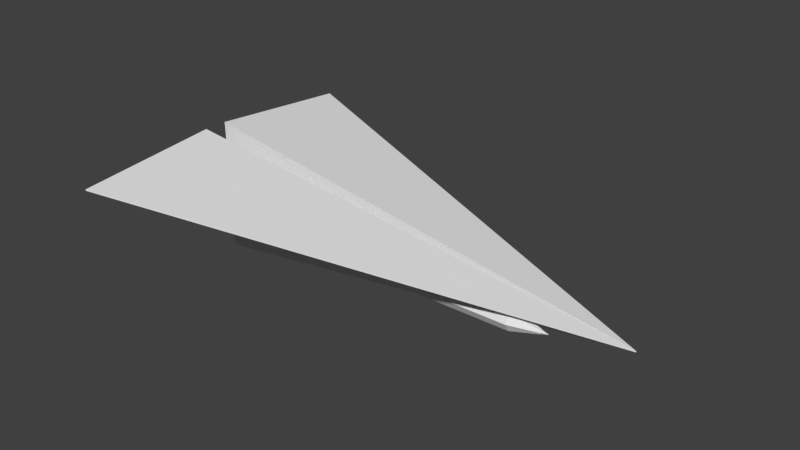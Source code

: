 # Source: Plane.blend  (saved by Blender 2.77.0; exported with 4.5.12 LTS)
import bpy
from mathutils import Matrix  # noqa: F401  (used for matrix-valued properties, if any)

bpy.ops.wm.read_factory_settings(use_empty=True)
scene = bpy.context.scene
scene.name = 'Scene'

# ---- collections
col_collection_1 = bpy.data.collections.new('Collection 1'); scene.collection.children.link(col_collection_1)

# ---- materials (node trees are filled in below, after node groups)
mat_material = bpy.data.materials.new('Material')
mat_material.alpha_threshold = 0.0
mat_material.use_transparent_shadow = False
mat_material.roughness = 0.5
mat_material.line_color = (0.0, 0.0, 0.0, 1.0)

# ---- material node trees

# ---- world
world_world = bpy.data.worlds.new('World'); scene.world = world_world
world_world.color = (0.05088, 0.05088, 0.05088)
world_world.use_sun_shadow = False
world_world.sun_shadow_jitter_overblur = 0.0
world_world.cycles.sampling_method = 'MANUAL'

# ---- meshes
me_cube = bpy.data.meshes.new('Cube')
me_cube.from_pydata([(-1.0, 0.0525, 0.5496), (-1.0, 0.05192, 0.555), (-0.9855, 0.6903, 0.5066), (-0.9855, 0.6906, 0.5013), (-1.0, -0.0525, 0.5496), (-1.0, -0.05192, 0.555), (1.0, 0.0, -0.002678), (-1.0, 0.0, -0.002678), (1.0, 0.0, 0.002678), (-1.0, 0.0, 0.002678), (-0.9855, -0.6903, 0.5066), (-0.9855, -0.6906, 0.5013)], [], [(7, 9, 1, 0), (1, 9, 8), (7, 0, 6), (0, 1, 2, 3), (3, 6, 0), (2, 1, 8), (8, 6, 3, 2), (7, 4, 5, 9), (5, 8, 9), (7, 6, 4), (4, 11, 10, 5), (11, 4, 6), (10, 8, 5), (8, 10, 11, 6)])
me_cube.materials.append(mat_material)
me_cube.use_remesh_preserve_volume = False
me_cube.use_remesh_preserve_attributes = False
me_cube.use_mirror_vertex_groups = False
me_cube.update()
me_cylinder_001 = bpy.data.meshes.new('Cylinder.001')
me_cylinder_001.from_pydata([(-0.6136, 0.1226, 0.1051), (-0.613, 0.08631, 0.08415), (-0.6124, 0.05006, 0.1051), (-0.6124, 0.05006, 0.147), (-0.613, 0.08631, 0.1679), (-0.6136, 0.1226, 0.147), (-0.6658, 0.08542, 0.126), (-0.6531, 0.1151, 0.109), (-0.5606, 0.119, 0.1076), (-0.6137, 0.1286, 0.126), (-0.6133, 0.1075, 0.08939), (-0.6526, 0.08564, 0.09206), (-0.5601, 0.08721, 0.08927), (-0.6126, 0.06516, 0.08939), (-0.6521, 0.05623, 0.109), (-0.5596, 0.05538, 0.1076), (-0.6123, 0.04401, 0.126), (-0.6521, 0.05623, 0.143), (-0.5596, 0.05538, 0.1444), (-0.6126, 0.06516, 0.1627), (-0.6526, 0.08564, 0.16), (-0.5601, 0.08721, 0.1628), (-0.6133, 0.1075, 0.1627), (-0.6531, 0.1151, 0.143), (-0.5606, 0.119, 0.1444), (-0.643, 0.1227, 0.126), (-0.5607, 0.1243, 0.126), (-0.6427, 0.1043, 0.09408), (-0.5604, 0.1058, 0.09387), (-0.642, 0.06738, 0.09408), (-0.5598, 0.06864, 0.09387), (-0.6417, 0.04893, 0.126), (-0.5595, 0.05008, 0.126), (-0.642, 0.06738, 0.158), (-0.5598, 0.06864, 0.1582), (-0.6427, 0.1043, 0.158), (-0.5604, 0.1058, 0.1582), (-0.4778, 0.04743, 0.1258), (0.5474, 0.06474, 0.1258), (-0.4781, 0.06801, 0.1615), (0.5471, 0.08532, 0.1615), (-0.4788, 0.1092, 0.1615), (0.5464, 0.1265, 0.1615), (-0.4792, 0.1297, 0.1258), (0.546, 0.1471, 0.1258), (-0.4788, 0.1092, 0.09019), (0.5464, 0.1265, 0.09019), (-0.4781, 0.06801, 0.09019), (0.5471, 0.08532, 0.09019), (0.7007, 0.1085, 0.1258), (0.7007, 0.1085, 0.1258), (0.7007, 0.1085, 0.1258), (0.7007, 0.1085, 0.1258), (0.7007, 0.1085, 0.1258), (0.7007, 0.1085, 0.1258), (0.6673, 0.1181, 0.1258), (0.6674, 0.113, 0.117), (0.6675, 0.1029, 0.1346), (0.6674, 0.113, 0.1346), (0.6675, 0.1029, 0.117), (0.6676, 0.09779, 0.1258), (0.668, 0.1166, 0.1258), (0.6682, 0.1036, 0.1334), (0.6683, 0.09926, 0.1258), (0.6681, 0.1123, 0.1183), (0.6681, 0.1123, 0.1334), (0.6682, 0.1036, 0.1183), (-0.4777, 0.04281, 0.1258), (-0.4781, 0.0657, 0.1655), (-0.4789, 0.1115, 0.1655), (-0.4793, 0.1344, 0.1258), (-0.4789, 0.1115, 0.08619), (-0.4781, 0.0657, 0.08619), (-0.5792, 0.0411, 0.1258), (-0.5796, 0.06399, 0.1655), (-0.5804, 0.1098, 0.1655), (-0.5807, 0.1326, 0.1258), (-0.5804, 0.1098, 0.08619), (-0.5796, 0.06399, 0.08619), (-0.5793, 0.04516, 0.1258), (-0.5796, 0.06602, 0.162), (-0.5803, 0.1077, 0.162), (-0.5807, 0.1286, 0.1258), (-0.5803, 0.1077, 0.08971), (-0.5796, 0.06602, 0.08971)], [], [(0, 7, 25, 9), (0, 9, 26, 8), (0, 8, 28, 10), (0, 10, 27, 7), (1, 11, 27, 10), (1, 10, 28, 12), (1, 12, 30, 13), (1, 13, 29, 11), (2, 14, 29, 13), (2, 13, 30, 15), (2, 15, 32, 16), (2, 16, 31, 14), (3, 17, 31, 16), (3, 16, 32, 18), (3, 18, 34, 19), (3, 19, 33, 17), (4, 20, 33, 19), (4, 19, 34, 21), (4, 21, 36, 22), (4, 22, 35, 20), (5, 23, 35, 22), (5, 22, 36, 24), (5, 24, 26, 9), (5, 9, 25, 23), (6, 23, 25, 7), (6, 7, 27, 11), (6, 11, 29, 14), (6, 14, 31, 17), (6, 17, 33, 20), (6, 20, 35, 23), (37, 38, 40, 39), (39, 40, 42, 41), (41, 42, 44, 43), (43, 44, 46, 45), (45, 46, 48, 47), (47, 48, 38, 37), (43, 45, 71, 70), (64, 61, 52, 53), (65, 62, 50, 51), (66, 64, 53, 54), (62, 63, 49, 50), (61, 65, 51, 52), (63, 66, 54, 49), (38, 48, 59, 60), (44, 42, 58, 55), (40, 38, 60, 57), (48, 46, 56, 59), (42, 40, 57, 58), (46, 44, 55, 56), (60, 59, 66, 63), (55, 58, 65, 61), (57, 60, 63, 62), (59, 56, 64, 66), (58, 57, 62, 65), (56, 55, 61, 64), (39, 41, 69, 68), (45, 47, 72, 71), (37, 39, 68, 67), (41, 43, 70, 69), (47, 37, 67, 72), (67, 68, 74, 73), (72, 67, 73, 78), (70, 71, 77, 76), (68, 69, 75, 74), (71, 72, 78, 77), (69, 70, 76, 75), (77, 78, 84, 83), (75, 76, 82, 81), (73, 74, 80, 79), (78, 73, 79, 84), (76, 77, 83, 82), (74, 75, 81, 80)])
me_cylinder_001.use_remesh_preserve_volume = False
me_cylinder_001.use_remesh_preserve_attributes = False
me_cylinder_001.use_mirror_vertex_groups = False
me_cylinder_001.update()

# ---- objects
ob_plane = bpy.data.objects.new('Plane', me_cube)
ob_pencils = bpy.data.objects.new('Pencils', me_cylinder_001)

# ---- transforms, parenting, visibility, modifiers, constraints
ob_plane.location = (0.0, 0.0, 0.0)
ob_plane.rotation_euler = (0.0, -0.1349, 0.0)
ob_plane.lock_rotations_4d = False
ob_plane.empty_display_type = 'ARROWS'
ob_plane.lineart.crease_threshold = 0.0
ob_pencils.location = (-1.49e-08, 1.49e-08, 0.0)
ob_pencils.rotation_euler = (0.0, 0.0, -0.02982)
ob_pencils.lineart.crease_threshold = 0.0
_m = ob_pencils.modifiers.new('Mirror', 'MIRROR')
_m.use_axis = (False, True, False)
_m.mirror_object = ob_plane

# ---- collection membership
col_collection_1.objects.link(ob_plane)
col_collection_1.objects.link(ob_pencils)

# ---- scene / render settings (as saved in the file)
scene.frame_start = 1; scene.frame_end = 250; scene.frame_set(1)
scene.render.engine = 'BLENDER_EEVEE_NEXT'
scene.render.resolution_percentage = 50
scene.render.dither_intensity = 0.0
scene.cycles.use_denoising = False
scene.cycles.samples = 128
scene.cycles.sampling_pattern = 'TABULATED_SOBOL'
scene.cycles.light_sampling_threshold = 0.0
scene.cycles.use_adaptive_sampling = False
scene.cycles.use_light_tree = False
scene.cycles.blur_glossy = 0.0
scene.cycles.sample_clamp_indirect = 0.0
scene.view_settings.view_transform = 'Standard'
bpy.context.view_layer.update()

# ---- added for rendering (the .blend has no active camera and no usable light): camera, sun
cam_auto = bpy.data.cameras.new('AutoCamera')
cam_auto.lens = 50.0
cam_auto.sensor_width = 36.0
cam_auto.clip_end = 1000.0
ob_auto_camera = bpy.data.objects.new('AutoCamera', cam_auto)
scene.collection.objects.link(ob_auto_camera)
ob_auto_camera.location = (2.37788, -2.89802, 2.20566)
ob_auto_camera.rotation_euler = (1.09748, -7.21219e-08, 0.694738)
scene.camera = ob_auto_camera
light_auto_sun = bpy.data.lights.new('AutoSun', 'SUN')
light_auto_sun.energy = 3.0
light_auto_sun.angle = 0.0523599
ob_auto_sun = bpy.data.objects.new('AutoSun', light_auto_sun)
scene.collection.objects.link(ob_auto_sun)
ob_auto_sun.rotation_euler = (0.872665, 0.174533, 0.523599)
bpy.context.view_layer.update()
